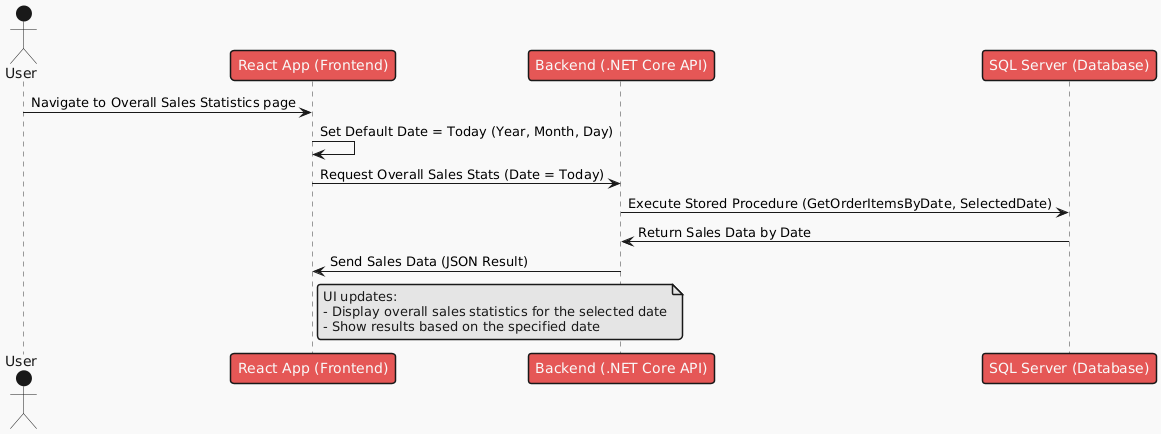

The diagram above was rendered by PlantUML. Its source (embedded in the PNG):
@startuml
!theme mars
actor User

User -> "React App (Frontend)" : Navigate to Overall Sales Statistics page
"React App (Frontend)" -> "React App (Frontend)" : Set Default Date = Today (Year, Month, Day)
"React App (Frontend)" -> "Backend (.NET Core API)" : Request Overall Sales Stats (Date = Today)
"Backend (.NET Core API)" -> "SQL Server (Database)" : Execute Stored Procedure (GetOrderItemsByDate, SelectedDate)
"SQL Server (Database)" -> "Backend (.NET Core API)" : Return Sales Data by Date
"Backend (.NET Core API)" -> "React App (Frontend)" : Send Sales Data (JSON Result)

note right of "React App (Frontend)"
UI updates:
- Display overall sales statistics for the selected date
- Show results based on the specified date
end note
@enduml